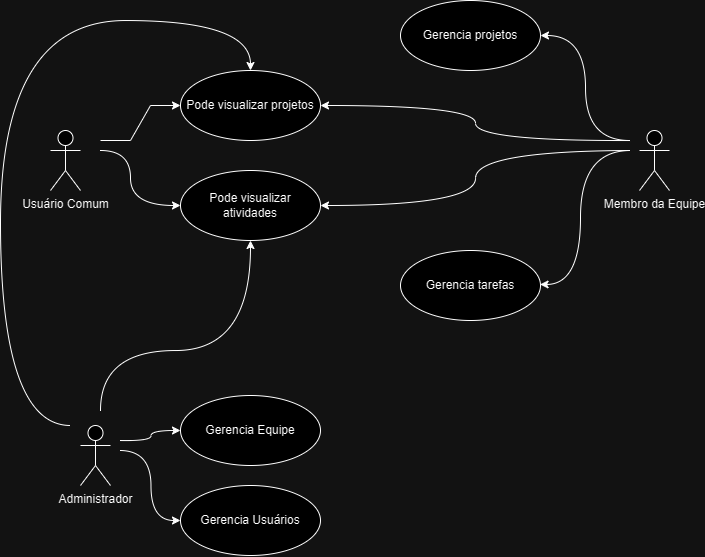

The diagram above was exported from draw.io. Its source (the exported page's mxGraphModel, read from the mxfile embedded in the PNG):
<mxGraphModel dx="1780" dy="541" grid="1" gridSize="10" guides="1" tooltips="1" connect="1" arrows="1" fold="1" page="1" pageScale="1" pageWidth="827" pageHeight="1169" math="0" shadow="0">
  <root>
    <mxCell id="0" />
    <mxCell id="1" parent="0" />
    <mxCell id="8WchJqftAyJ5un9h6f_e-26" style="edgeStyle=entityRelationEdgeStyle;rounded=0;orthogonalLoop=1;jettySize=auto;html=1;entryX=0;entryY=0.5;entryDx=0;entryDy=0;" edge="1" parent="1" target="8WchJqftAyJ5un9h6f_e-17">
      <mxGeometry relative="1" as="geometry">
        <mxPoint x="-140" y="250" as="sourcePoint" />
      </mxGeometry>
    </mxCell>
    <mxCell id="8WchJqftAyJ5un9h6f_e-27" style="edgeStyle=orthogonalEdgeStyle;curved=1;rounded=0;orthogonalLoop=1;jettySize=auto;html=1;entryX=0;entryY=0.5;entryDx=0;entryDy=0;" edge="1" parent="1" target="8WchJqftAyJ5un9h6f_e-18">
      <mxGeometry relative="1" as="geometry">
        <mxPoint x="-140" y="260" as="sourcePoint" />
        <Array as="points">
          <mxPoint x="-110" y="260" />
          <mxPoint x="-110" y="315" />
        </Array>
      </mxGeometry>
    </mxCell>
    <mxCell id="8WchJqftAyJ5un9h6f_e-1" value="Usuário Comum" style="shape=umlActor;verticalLabelPosition=bottom;verticalAlign=top;html=1;outlineConnect=0;" vertex="1" parent="1">
      <mxGeometry x="-190" y="240" width="30" height="60" as="geometry" />
    </mxCell>
    <mxCell id="8WchJqftAyJ5un9h6f_e-24" style="edgeStyle=orthogonalEdgeStyle;curved=1;rounded=0;orthogonalLoop=1;jettySize=auto;html=1;entryX=0;entryY=0.5;entryDx=0;entryDy=0;" edge="1" parent="1" target="8WchJqftAyJ5un9h6f_e-15">
      <mxGeometry relative="1" as="geometry">
        <mxPoint x="-120" y="550" as="sourcePoint" />
      </mxGeometry>
    </mxCell>
    <mxCell id="8WchJqftAyJ5un9h6f_e-25" style="edgeStyle=orthogonalEdgeStyle;curved=1;rounded=0;orthogonalLoop=1;jettySize=auto;html=1;entryX=0;entryY=0.5;entryDx=0;entryDy=0;" edge="1" parent="1" target="8WchJqftAyJ5un9h6f_e-16">
      <mxGeometry relative="1" as="geometry">
        <mxPoint x="-120" y="560" as="sourcePoint" />
      </mxGeometry>
    </mxCell>
    <mxCell id="8WchJqftAyJ5un9h6f_e-28" style="edgeStyle=orthogonalEdgeStyle;curved=1;rounded=0;orthogonalLoop=1;jettySize=auto;html=1;entryX=0.5;entryY=0;entryDx=0;entryDy=0;" edge="1" parent="1" target="8WchJqftAyJ5un9h6f_e-17">
      <mxGeometry relative="1" as="geometry">
        <mxPoint x="-170" y="535" as="sourcePoint" />
        <Array as="points">
          <mxPoint x="-240" y="535" />
          <mxPoint x="-240" y="130" />
          <mxPoint x="10" y="130" />
        </Array>
      </mxGeometry>
    </mxCell>
    <mxCell id="8WchJqftAyJ5un9h6f_e-29" style="edgeStyle=orthogonalEdgeStyle;curved=1;rounded=0;orthogonalLoop=1;jettySize=auto;html=1;entryX=0.5;entryY=1;entryDx=0;entryDy=0;" edge="1" parent="1" target="8WchJqftAyJ5un9h6f_e-18">
      <mxGeometry relative="1" as="geometry">
        <mxPoint x="-140" y="520" as="sourcePoint" />
        <Array as="points">
          <mxPoint x="-140" y="460" />
          <mxPoint x="10" y="460" />
        </Array>
      </mxGeometry>
    </mxCell>
    <mxCell id="8WchJqftAyJ5un9h6f_e-2" value="Administrador" style="shape=umlActor;verticalLabelPosition=bottom;verticalAlign=top;html=1;outlineConnect=0;" vertex="1" parent="1">
      <mxGeometry x="-160" y="535" width="30" height="60" as="geometry" />
    </mxCell>
    <mxCell id="8WchJqftAyJ5un9h6f_e-13" style="edgeStyle=orthogonalEdgeStyle;curved=1;rounded=0;orthogonalLoop=1;jettySize=auto;html=1;entryX=1;entryY=0.5;entryDx=0;entryDy=0;" edge="1" parent="1" target="8WchJqftAyJ5un9h6f_e-4">
      <mxGeometry relative="1" as="geometry">
        <mxPoint x="390" y="250" as="sourcePoint" />
      </mxGeometry>
    </mxCell>
    <mxCell id="8WchJqftAyJ5un9h6f_e-14" style="edgeStyle=orthogonalEdgeStyle;curved=1;rounded=0;orthogonalLoop=1;jettySize=auto;html=1;entryX=0.997;entryY=0.485;entryDx=0;entryDy=0;entryPerimeter=0;" edge="1" parent="1" target="8WchJqftAyJ5un9h6f_e-5">
      <mxGeometry relative="1" as="geometry">
        <mxPoint x="390" y="260" as="sourcePoint" />
        <Array as="points">
          <mxPoint x="340" y="260" />
          <mxPoint x="340" y="394" />
        </Array>
      </mxGeometry>
    </mxCell>
    <mxCell id="8WchJqftAyJ5un9h6f_e-31" style="edgeStyle=orthogonalEdgeStyle;curved=1;rounded=0;orthogonalLoop=1;jettySize=auto;html=1;entryX=1;entryY=0.5;entryDx=0;entryDy=0;" edge="1" parent="1" target="8WchJqftAyJ5un9h6f_e-17">
      <mxGeometry relative="1" as="geometry">
        <mxPoint x="390" y="250" as="sourcePoint" />
      </mxGeometry>
    </mxCell>
    <mxCell id="8WchJqftAyJ5un9h6f_e-32" style="edgeStyle=orthogonalEdgeStyle;curved=1;rounded=0;orthogonalLoop=1;jettySize=auto;html=1;entryX=1;entryY=0.5;entryDx=0;entryDy=0;" edge="1" parent="1" target="8WchJqftAyJ5un9h6f_e-18">
      <mxGeometry relative="1" as="geometry">
        <mxPoint x="390" y="260" as="sourcePoint" />
      </mxGeometry>
    </mxCell>
    <mxCell id="8WchJqftAyJ5un9h6f_e-3" value="Membro da Equipe" style="shape=umlActor;verticalLabelPosition=bottom;verticalAlign=top;html=1;outlineConnect=0;" vertex="1" parent="1">
      <mxGeometry x="399" y="240" width="30" height="60" as="geometry" />
    </mxCell>
    <mxCell id="8WchJqftAyJ5un9h6f_e-4" value="Gerencia projetos" style="ellipse;whiteSpace=wrap;html=1;" vertex="1" parent="1">
      <mxGeometry x="160" y="110" width="140" height="70" as="geometry" />
    </mxCell>
    <mxCell id="8WchJqftAyJ5un9h6f_e-5" value="Gerencia tarefas" style="ellipse;whiteSpace=wrap;html=1;" vertex="1" parent="1">
      <mxGeometry x="160" y="360" width="140" height="70" as="geometry" />
    </mxCell>
    <mxCell id="8WchJqftAyJ5un9h6f_e-15" value="Gerencia Equipe" style="ellipse;whiteSpace=wrap;html=1;" vertex="1" parent="1">
      <mxGeometry x="-60" y="505" width="140" height="70" as="geometry" />
    </mxCell>
    <mxCell id="8WchJqftAyJ5un9h6f_e-16" value="Gerencia Usuários" style="ellipse;whiteSpace=wrap;html=1;" vertex="1" parent="1">
      <mxGeometry x="-60" y="595" width="140" height="70" as="geometry" />
    </mxCell>
    <mxCell id="8WchJqftAyJ5un9h6f_e-17" value="Pode visualizar projetos" style="ellipse;whiteSpace=wrap;html=1;" vertex="1" parent="1">
      <mxGeometry x="-60" y="180" width="140" height="70" as="geometry" />
    </mxCell>
    <mxCell id="8WchJqftAyJ5un9h6f_e-18" value="Pode visualizar atividades" style="ellipse;whiteSpace=wrap;html=1;" vertex="1" parent="1">
      <mxGeometry x="-60" y="280" width="140" height="70" as="geometry" />
    </mxCell>
  </root>
</mxGraphModel>